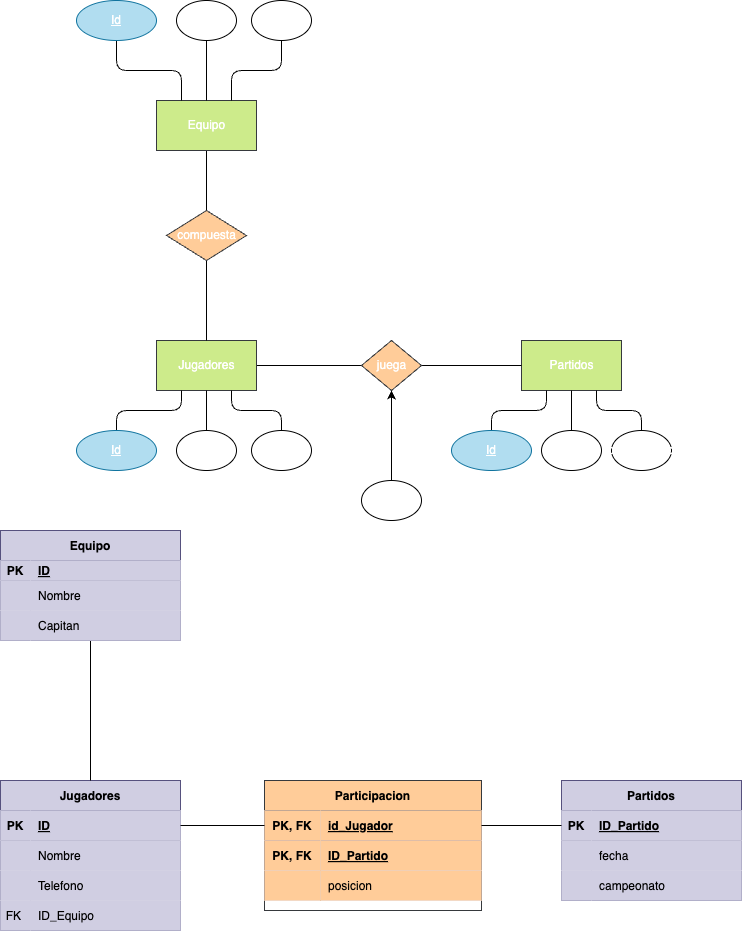

The diagram above was exported from draw.io. Its source (the exported page's mxGraphModel, read from the mxfile embedded in the PNG):
<mxGraphModel dx="1024" dy="802" grid="1" gridSize="10" guides="1" tooltips="1" connect="1" arrows="1" fold="1" page="1" pageScale="1" pageWidth="827" pageHeight="1169" math="0" shadow="0">
  <root>
    <mxCell id="0" />
    <mxCell id="1" parent="0" />
    <mxCell id="9" style="html=1;entryX=0;entryY=0.5;entryDx=0;entryDy=0;fontColor=#FFFFFF;endArrow=none;endFill=0;" parent="1" source="10" target="14" edge="1">
      <mxGeometry relative="1" as="geometry" />
    </mxCell>
    <mxCell id="10" value="&lt;font&gt;Jugadores&lt;/font&gt;" style="html=1;dashed=0;whitespace=wrap;fillColor=#cdeb8b;strokeColor=#36393d;fontColor=#FFFFFF;" parent="1" vertex="1">
      <mxGeometry x="196" y="520" width="100" height="50" as="geometry" />
    </mxCell>
    <mxCell id="12" value="&lt;font&gt;Partidos&lt;br&gt;&lt;/font&gt;" style="html=1;dashed=0;whitespace=wrap;fillColor=#cdeb8b;strokeColor=#36393d;fontColor=#FFFFFF;" parent="1" vertex="1">
      <mxGeometry x="561" y="520" width="100" height="50" as="geometry" />
    </mxCell>
    <mxCell id="13" style="edgeStyle=none;html=1;fontColor=#FFFFFF;endArrow=none;endFill=0;" parent="1" source="14" target="12" edge="1">
      <mxGeometry relative="1" as="geometry" />
    </mxCell>
    <mxCell id="14" value="&lt;font&gt;juega&lt;/font&gt;" style="shape=rhombus;html=1;dashed=0;whitespace=wrap;perimeter=rhombusPerimeter;fillColor=#ffcc99;strokeColor=#36393d;fontColor=#FFFFFF;" parent="1" vertex="1">
      <mxGeometry x="401" y="520" width="60" height="50" as="geometry" />
    </mxCell>
    <mxCell id="15" value="1:N" style="text;html=1;align=center;verticalAlign=middle;resizable=0;points=[];autosize=1;strokeColor=none;fillColor=none;fontColor=#FFFFFF;" parent="1" vertex="1">
      <mxGeometry x="321" y="500" width="40" height="30" as="geometry" />
    </mxCell>
    <mxCell id="16" value="1:N" style="text;html=1;align=center;verticalAlign=middle;resizable=0;points=[];autosize=1;strokeColor=none;fillColor=none;fontColor=#FFFFFF;" parent="1" vertex="1">
      <mxGeometry x="511" y="500" width="40" height="30" as="geometry" />
    </mxCell>
    <mxCell id="17" value="N:M" style="text;html=1;align=center;verticalAlign=middle;resizable=0;points=[];autosize=1;strokeColor=none;fillColor=none;fontColor=#FFFFFF;" parent="1" vertex="1">
      <mxGeometry x="406" y="470" width="50" height="30" as="geometry" />
    </mxCell>
    <mxCell id="20" style="edgeStyle=orthogonalEdgeStyle;html=1;entryX=0.25;entryY=1;entryDx=0;entryDy=0;fontColor=#FFFFFF;endArrow=none;endFill=0;" parent="1" source="21" target="10" edge="1">
      <mxGeometry relative="1" as="geometry" />
    </mxCell>
    <mxCell id="21" value="&lt;font&gt;Id&lt;/font&gt;" style="ellipse;whiteSpace=wrap;html=1;align=center;fontStyle=4;fillColor=#b1ddf0;strokeColor=#10739e;fontColor=#FFFFFF;" parent="1" vertex="1">
      <mxGeometry x="116" y="610" width="80" height="40" as="geometry" />
    </mxCell>
    <mxCell id="22" style="edgeStyle=orthogonalEdgeStyle;html=1;entryX=0.5;entryY=1;entryDx=0;entryDy=0;fontColor=#FFFFFF;endArrow=none;endFill=0;" parent="1" source="23" target="10" edge="1">
      <mxGeometry relative="1" as="geometry" />
    </mxCell>
    <mxCell id="23" value="Nombre" style="ellipse;whiteSpace=wrap;html=1;align=center;fontColor=#FFFFFF;" parent="1" vertex="1">
      <mxGeometry x="216" y="610" width="60" height="40" as="geometry" />
    </mxCell>
    <mxCell id="24" style="edgeStyle=orthogonalEdgeStyle;html=1;entryX=0.75;entryY=1;entryDx=0;entryDy=0;fontColor=#FFFFFF;endArrow=none;endFill=0;" parent="1" source="25" target="10" edge="1">
      <mxGeometry relative="1" as="geometry" />
    </mxCell>
    <mxCell id="25" value="Telefono" style="ellipse;whiteSpace=wrap;html=1;align=center;fontColor=#FFFFFF;" parent="1" vertex="1">
      <mxGeometry x="291" y="610" width="60" height="40" as="geometry" />
    </mxCell>
    <mxCell id="26" style="edgeStyle=orthogonalEdgeStyle;html=1;entryX=0.25;entryY=1;entryDx=0;entryDy=0;fontColor=#FFFFFF;endArrow=none;endFill=0;" parent="1" source="27" target="12" edge="1">
      <mxGeometry relative="1" as="geometry" />
    </mxCell>
    <mxCell id="27" value="&lt;font&gt;Id&lt;/font&gt;" style="ellipse;whiteSpace=wrap;html=1;align=center;fontStyle=4;fillColor=#b1ddf0;strokeColor=#10739e;fontColor=#FFFFFF;" parent="1" vertex="1">
      <mxGeometry x="491" y="610" width="80" height="40" as="geometry" />
    </mxCell>
    <mxCell id="28" style="edgeStyle=orthogonalEdgeStyle;html=1;entryX=0.5;entryY=1;entryDx=0;entryDy=0;fontColor=#FFFFFF;endArrow=none;endFill=0;" parent="1" source="29" target="12" edge="1">
      <mxGeometry relative="1" as="geometry" />
    </mxCell>
    <mxCell id="29" value="fecha" style="ellipse;whiteSpace=wrap;html=1;align=center;fontColor=#FFFFFF;" parent="1" vertex="1">
      <mxGeometry x="581" y="610" width="60" height="40" as="geometry" />
    </mxCell>
    <mxCell id="30" style="edgeStyle=orthogonalEdgeStyle;html=1;entryX=0.75;entryY=1;entryDx=0;entryDy=0;fontColor=#FFFFFF;endArrow=none;endFill=0;" parent="1" source="31" target="12" edge="1">
      <mxGeometry relative="1" as="geometry" />
    </mxCell>
    <mxCell id="31" value="campeonato" style="ellipse;whiteSpace=wrap;html=1;align=center;fontColor=#FFFFFF;" parent="1" vertex="1">
      <mxGeometry x="651" y="610" width="60" height="40" as="geometry" />
    </mxCell>
    <mxCell id="35" style="edgeStyle=none;html=1;entryX=0.5;entryY=0;entryDx=0;entryDy=0;endArrow=none;endFill=0;fontColor=#FFFFFF;" parent="1" source="36" target="38" edge="1">
      <mxGeometry relative="1" as="geometry" />
    </mxCell>
    <mxCell id="36" value="&lt;font&gt;Equipo&lt;br&gt;&lt;/font&gt;" style="html=1;dashed=0;whitespace=wrap;fillColor=#cdeb8b;strokeColor=#36393d;fontColor=#FFFFFF;" parent="1" vertex="1">
      <mxGeometry x="196" y="280" width="100" height="50" as="geometry" />
    </mxCell>
    <mxCell id="37" style="edgeStyle=none;html=1;entryX=0.5;entryY=0;entryDx=0;entryDy=0;endArrow=none;endFill=0;fontColor=#FFFFFF;" parent="1" source="38" target="10" edge="1">
      <mxGeometry relative="1" as="geometry" />
    </mxCell>
    <mxCell id="38" value="&lt;font&gt;compuesta&lt;/font&gt;" style="shape=rhombus;html=1;dashed=0;whitespace=wrap;perimeter=rhombusPerimeter;fillColor=#ffcc99;strokeColor=#36393d;fontColor=#FFFFFF;" parent="1" vertex="1">
      <mxGeometry x="206" y="390" width="80" height="50" as="geometry" />
    </mxCell>
    <mxCell id="39" value="1:N" style="text;html=1;align=center;verticalAlign=middle;resizable=0;points=[];autosize=1;strokeColor=none;fillColor=none;fontColor=#FFFFFF;" parent="1" vertex="1">
      <mxGeometry x="246" y="480" width="40" height="30" as="geometry" />
    </mxCell>
    <mxCell id="40" value="1:N" style="text;html=1;align=center;verticalAlign=middle;resizable=0;points=[];autosize=1;strokeColor=none;fillColor=none;fontColor=#FFFFFF;" parent="1" vertex="1">
      <mxGeometry x="286" y="400" width="40" height="30" as="geometry" />
    </mxCell>
    <mxCell id="41" value="1:1" style="text;html=1;align=center;verticalAlign=middle;resizable=0;points=[];autosize=1;strokeColor=none;fillColor=none;fontColor=#FFFFFF;" parent="1" vertex="1">
      <mxGeometry x="251" y="330" width="40" height="30" as="geometry" />
    </mxCell>
    <mxCell id="47" style="edgeStyle=orthogonalEdgeStyle;html=1;entryX=0.25;entryY=0;entryDx=0;entryDy=0;endArrow=none;endFill=0;fontColor=#FFFFFF;" parent="1" source="42" target="36" edge="1">
      <mxGeometry relative="1" as="geometry" />
    </mxCell>
    <mxCell id="42" value="&lt;font&gt;Id&lt;/font&gt;" style="ellipse;whiteSpace=wrap;html=1;align=center;fontStyle=4;fillColor=#b1ddf0;strokeColor=#10739e;fontColor=#FFFFFF;" parent="1" vertex="1">
      <mxGeometry x="116" y="180" width="80" height="40" as="geometry" />
    </mxCell>
    <mxCell id="45" style="edgeStyle=orthogonalEdgeStyle;html=1;entryX=0.5;entryY=0;entryDx=0;entryDy=0;endArrow=none;endFill=0;fontColor=#FFFFFF;" parent="1" source="43" target="36" edge="1">
      <mxGeometry relative="1" as="geometry" />
    </mxCell>
    <mxCell id="43" value="Nombre" style="ellipse;whiteSpace=wrap;html=1;align=center;fontColor=#FFFFFF;" parent="1" vertex="1">
      <mxGeometry x="216" y="180" width="60" height="40" as="geometry" />
    </mxCell>
    <mxCell id="46" style="edgeStyle=orthogonalEdgeStyle;html=1;entryX=0.75;entryY=0;entryDx=0;entryDy=0;endArrow=none;endFill=0;fontColor=#FFFFFF;" parent="1" source="44" target="36" edge="1">
      <mxGeometry relative="1" as="geometry" />
    </mxCell>
    <mxCell id="44" value="Capitan" style="ellipse;whiteSpace=wrap;html=1;align=center;fontColor=#FFFFFF;" parent="1" vertex="1">
      <mxGeometry x="291" y="180" width="60" height="40" as="geometry" />
    </mxCell>
    <mxCell id="49" style="edgeStyle=none;html=1;entryX=0.5;entryY=1;entryDx=0;entryDy=0;fontColor=#FFFFFF;" parent="1" source="48" target="14" edge="1">
      <mxGeometry relative="1" as="geometry" />
    </mxCell>
    <mxCell id="48" value="posición" style="ellipse;whiteSpace=wrap;html=1;align=center;fontColor=#FFFFFF;" parent="1" vertex="1">
      <mxGeometry x="401" y="660" width="60" height="40" as="geometry" />
    </mxCell>
    <mxCell id="50" value="Jugadores" style="shape=table;startSize=30;container=1;collapsible=1;childLayout=tableLayout;fixedRows=1;rowLines=0;fontStyle=1;align=center;resizeLast=1;fillColor=#d0cee2;strokeColor=#56517e;fontColor=#000000;" vertex="1" parent="1">
      <mxGeometry x="40" y="960" width="180" height="150" as="geometry">
        <mxRectangle x="60" y="320" width="90" height="30" as="alternateBounds" />
      </mxGeometry>
    </mxCell>
    <mxCell id="51" value="" style="shape=tableRow;horizontal=0;startSize=0;swimlaneHead=0;swimlaneBody=0;fillColor=#d0cee2;collapsible=0;dropTarget=0;points=[[0,0.5],[1,0.5]];portConstraint=eastwest;top=0;left=0;right=0;bottom=1;strokeColor=#56517e;fontColor=#000000;" vertex="1" parent="50">
      <mxGeometry y="30" width="180" height="30" as="geometry" />
    </mxCell>
    <mxCell id="52" value="PK" style="shape=partialRectangle;connectable=0;fillColor=#d0cee2;top=0;left=0;bottom=0;right=0;fontStyle=1;overflow=hidden;strokeColor=#56517e;fontColor=#000000;" vertex="1" parent="51">
      <mxGeometry width="30" height="30" as="geometry">
        <mxRectangle width="30" height="30" as="alternateBounds" />
      </mxGeometry>
    </mxCell>
    <mxCell id="53" value="ID" style="shape=partialRectangle;connectable=0;fillColor=#d0cee2;top=0;left=0;bottom=0;right=0;align=left;spacingLeft=6;fontStyle=5;overflow=hidden;strokeColor=#56517e;fontColor=#000000;" vertex="1" parent="51">
      <mxGeometry x="30" width="150" height="30" as="geometry">
        <mxRectangle width="150" height="30" as="alternateBounds" />
      </mxGeometry>
    </mxCell>
    <mxCell id="54" value="" style="shape=tableRow;horizontal=0;startSize=0;swimlaneHead=0;swimlaneBody=0;fillColor=#d0cee2;collapsible=0;dropTarget=0;points=[[0,0.5],[1,0.5]];portConstraint=eastwest;top=0;left=0;right=0;bottom=0;strokeColor=#56517e;fontColor=#000000;" vertex="1" parent="50">
      <mxGeometry y="60" width="180" height="30" as="geometry" />
    </mxCell>
    <mxCell id="55" value="" style="shape=partialRectangle;connectable=0;fillColor=#d0cee2;top=0;left=0;bottom=0;right=0;editable=1;overflow=hidden;strokeColor=#56517e;fontColor=#000000;" vertex="1" parent="54">
      <mxGeometry width="30" height="30" as="geometry">
        <mxRectangle width="30" height="30" as="alternateBounds" />
      </mxGeometry>
    </mxCell>
    <mxCell id="56" value="Nombre" style="shape=partialRectangle;connectable=0;fillColor=#d0cee2;top=0;left=0;bottom=0;right=0;align=left;spacingLeft=6;overflow=hidden;strokeColor=#56517e;fontColor=#000000;" vertex="1" parent="54">
      <mxGeometry x="30" width="150" height="30" as="geometry">
        <mxRectangle width="150" height="30" as="alternateBounds" />
      </mxGeometry>
    </mxCell>
    <mxCell id="57" style="shape=tableRow;horizontal=0;startSize=0;swimlaneHead=0;swimlaneBody=0;fillColor=#d0cee2;collapsible=0;dropTarget=0;points=[[0,0.5],[1,0.5]];portConstraint=eastwest;top=0;left=0;right=0;bottom=0;strokeColor=#56517e;fontColor=#000000;" vertex="1" parent="50">
      <mxGeometry y="90" width="180" height="30" as="geometry" />
    </mxCell>
    <mxCell id="58" style="shape=partialRectangle;connectable=0;fillColor=#d0cee2;top=0;left=0;bottom=0;right=0;editable=1;overflow=hidden;strokeColor=#56517e;fontColor=#000000;" vertex="1" parent="57">
      <mxGeometry width="30" height="30" as="geometry">
        <mxRectangle width="30" height="30" as="alternateBounds" />
      </mxGeometry>
    </mxCell>
    <mxCell id="59" value="Telefono" style="shape=partialRectangle;connectable=0;fillColor=#d0cee2;top=0;left=0;bottom=0;right=0;align=left;spacingLeft=6;overflow=hidden;strokeColor=#56517e;fontColor=#000000;" vertex="1" parent="57">
      <mxGeometry x="30" width="150" height="30" as="geometry">
        <mxRectangle width="150" height="30" as="alternateBounds" />
      </mxGeometry>
    </mxCell>
    <mxCell id="85" style="shape=tableRow;horizontal=0;startSize=0;swimlaneHead=0;swimlaneBody=0;fillColor=#d0cee2;collapsible=0;dropTarget=0;points=[[0,0.5],[1,0.5]];portConstraint=eastwest;top=0;left=0;right=0;bottom=0;strokeColor=#56517e;fontColor=#000000;" vertex="1" parent="50">
      <mxGeometry y="120" width="180" height="30" as="geometry" />
    </mxCell>
    <mxCell id="86" value="FK " style="shape=partialRectangle;connectable=0;fillColor=#d0cee2;top=0;left=0;bottom=0;right=0;editable=1;overflow=hidden;strokeColor=#56517e;fontColor=#000000;" vertex="1" parent="85">
      <mxGeometry width="30" height="30" as="geometry">
        <mxRectangle width="30" height="30" as="alternateBounds" />
      </mxGeometry>
    </mxCell>
    <mxCell id="87" value="ID_Equipo" style="shape=partialRectangle;connectable=0;fillColor=#d0cee2;top=0;left=0;bottom=0;right=0;align=left;spacingLeft=6;overflow=hidden;strokeColor=#56517e;fontColor=#000000;" vertex="1" parent="85">
      <mxGeometry x="30" width="150" height="30" as="geometry">
        <mxRectangle width="150" height="30" as="alternateBounds" />
      </mxGeometry>
    </mxCell>
    <mxCell id="60" value="Partidos" style="shape=table;startSize=30;container=1;collapsible=1;childLayout=tableLayout;fixedRows=1;rowLines=0;fontStyle=1;align=center;resizeLast=1;fillColor=#d0cee2;strokeColor=#56517e;fontColor=#000000;" vertex="1" parent="1">
      <mxGeometry x="601" y="960" width="180" height="120" as="geometry" />
    </mxCell>
    <mxCell id="61" value="" style="shape=tableRow;horizontal=0;startSize=0;swimlaneHead=0;swimlaneBody=0;fillColor=#d0cee2;collapsible=0;dropTarget=0;points=[[0,0.5],[1,0.5]];portConstraint=eastwest;top=0;left=0;right=0;bottom=1;strokeColor=#56517e;fontColor=#000000;" vertex="1" parent="60">
      <mxGeometry y="30" width="180" height="30" as="geometry" />
    </mxCell>
    <mxCell id="62" value="PK" style="shape=partialRectangle;connectable=0;fillColor=#d0cee2;top=0;left=0;bottom=0;right=0;fontStyle=1;overflow=hidden;strokeColor=#56517e;fontColor=#000000;" vertex="1" parent="61">
      <mxGeometry width="30" height="30" as="geometry">
        <mxRectangle width="30" height="30" as="alternateBounds" />
      </mxGeometry>
    </mxCell>
    <mxCell id="63" value="ID_Partido" style="shape=partialRectangle;connectable=0;fillColor=#d0cee2;top=0;left=0;bottom=0;right=0;align=left;spacingLeft=6;fontStyle=5;overflow=hidden;strokeColor=#56517e;fontColor=#000000;" vertex="1" parent="61">
      <mxGeometry x="30" width="150" height="30" as="geometry">
        <mxRectangle width="150" height="30" as="alternateBounds" />
      </mxGeometry>
    </mxCell>
    <mxCell id="64" value="" style="shape=tableRow;horizontal=0;startSize=0;swimlaneHead=0;swimlaneBody=0;fillColor=#d0cee2;collapsible=0;dropTarget=0;points=[[0,0.5],[1,0.5]];portConstraint=eastwest;top=0;left=0;right=0;bottom=0;strokeColor=#56517e;fontColor=#000000;" vertex="1" parent="60">
      <mxGeometry y="60" width="180" height="30" as="geometry" />
    </mxCell>
    <mxCell id="65" value="" style="shape=partialRectangle;connectable=0;fillColor=#d0cee2;top=0;left=0;bottom=0;right=0;editable=1;overflow=hidden;strokeColor=#56517e;fontColor=#000000;" vertex="1" parent="64">
      <mxGeometry width="30" height="30" as="geometry">
        <mxRectangle width="30" height="30" as="alternateBounds" />
      </mxGeometry>
    </mxCell>
    <mxCell id="66" value="fecha" style="shape=partialRectangle;connectable=0;fillColor=#d0cee2;top=0;left=0;bottom=0;right=0;align=left;spacingLeft=6;overflow=hidden;strokeColor=#56517e;fontColor=#000000;" vertex="1" parent="64">
      <mxGeometry x="30" width="150" height="30" as="geometry">
        <mxRectangle width="150" height="30" as="alternateBounds" />
      </mxGeometry>
    </mxCell>
    <mxCell id="102" style="shape=tableRow;horizontal=0;startSize=0;swimlaneHead=0;swimlaneBody=0;fillColor=#d0cee2;collapsible=0;dropTarget=0;points=[[0,0.5],[1,0.5]];portConstraint=eastwest;top=0;left=0;right=0;bottom=0;strokeColor=#56517e;fontColor=#000000;" vertex="1" parent="60">
      <mxGeometry y="90" width="180" height="30" as="geometry" />
    </mxCell>
    <mxCell id="103" style="shape=partialRectangle;connectable=0;fillColor=#d0cee2;top=0;left=0;bottom=0;right=0;editable=1;overflow=hidden;strokeColor=#56517e;fontColor=#000000;" vertex="1" parent="102">
      <mxGeometry width="30" height="30" as="geometry">
        <mxRectangle width="30" height="30" as="alternateBounds" />
      </mxGeometry>
    </mxCell>
    <mxCell id="104" value="campeonato" style="shape=partialRectangle;connectable=0;fillColor=#d0cee2;top=0;left=0;bottom=0;right=0;align=left;spacingLeft=6;overflow=hidden;strokeColor=#56517e;fontColor=#000000;" vertex="1" parent="102">
      <mxGeometry x="30" width="150" height="30" as="geometry">
        <mxRectangle width="150" height="30" as="alternateBounds" />
      </mxGeometry>
    </mxCell>
    <mxCell id="67" value="Participacion" style="shape=table;startSize=30;container=1;collapsible=1;childLayout=tableLayout;fixedRows=1;rowLines=0;fontStyle=1;align=center;resizeLast=1;fillColor=#ffcc99;strokeColor=#36393d;fontColor=#000000;" vertex="1" parent="1">
      <mxGeometry x="304" y="960" width="217" height="130" as="geometry">
        <mxRectangle x="60" y="320" width="90" height="30" as="alternateBounds" />
      </mxGeometry>
    </mxCell>
    <mxCell id="68" value="" style="shape=tableRow;horizontal=0;startSize=0;swimlaneHead=0;swimlaneBody=0;fillColor=#d0cee2;collapsible=0;dropTarget=0;points=[[0,0.5],[1,0.5]];portConstraint=eastwest;top=0;left=0;right=0;bottom=1;strokeColor=#56517e;fontColor=#000000;" vertex="1" parent="67">
      <mxGeometry y="30" width="217" height="30" as="geometry" />
    </mxCell>
    <mxCell id="69" value="PK, FK" style="shape=partialRectangle;connectable=0;fillColor=#ffcc99;top=0;left=0;bottom=0;right=0;fontStyle=1;overflow=hidden;strokeColor=#36393d;fontColor=#000000;" vertex="1" parent="68">
      <mxGeometry width="56" height="30" as="geometry">
        <mxRectangle width="56" height="30" as="alternateBounds" />
      </mxGeometry>
    </mxCell>
    <mxCell id="70" value="id_Jugador" style="shape=partialRectangle;connectable=0;fillColor=#ffcc99;top=0;left=0;bottom=0;right=0;align=left;spacingLeft=6;fontStyle=5;overflow=hidden;strokeColor=#36393d;fontColor=#000000;" vertex="1" parent="68">
      <mxGeometry x="56" width="161" height="30" as="geometry">
        <mxRectangle width="161" height="30" as="alternateBounds" />
      </mxGeometry>
    </mxCell>
    <mxCell id="71" value="" style="shape=tableRow;horizontal=0;startSize=0;swimlaneHead=0;swimlaneBody=0;fillColor=#d0cee2;collapsible=0;dropTarget=0;points=[[0,0.5],[1,0.5]];portConstraint=eastwest;top=0;left=0;right=0;bottom=0;strokeColor=#56517e;fontColor=#000000;" vertex="1" parent="67">
      <mxGeometry y="60" width="217" height="30" as="geometry" />
    </mxCell>
    <mxCell id="72" value="PK, FK" style="shape=partialRectangle;connectable=0;fillColor=#ffcc99;top=0;left=0;bottom=0;right=0;editable=1;overflow=hidden;strokeColor=#36393d;fontStyle=1;fontColor=#000000;" vertex="1" parent="71">
      <mxGeometry width="56" height="30" as="geometry">
        <mxRectangle width="56" height="30" as="alternateBounds" />
      </mxGeometry>
    </mxCell>
    <mxCell id="73" value="ID_Partido" style="shape=partialRectangle;connectable=0;fillColor=#ffcc99;top=0;left=0;bottom=0;right=0;align=left;spacingLeft=6;overflow=hidden;strokeColor=#36393d;fontStyle=5;fontColor=#000000;" vertex="1" parent="71">
      <mxGeometry x="56" width="161" height="30" as="geometry">
        <mxRectangle width="161" height="30" as="alternateBounds" />
      </mxGeometry>
    </mxCell>
    <mxCell id="74" style="shape=tableRow;horizontal=0;startSize=0;swimlaneHead=0;swimlaneBody=0;fillColor=#d0cee2;collapsible=0;dropTarget=0;points=[[0,0.5],[1,0.5]];portConstraint=eastwest;top=0;left=0;right=0;bottom=0;strokeColor=#56517e;fontColor=#000000;" vertex="1" parent="67">
      <mxGeometry y="90" width="217" height="30" as="geometry" />
    </mxCell>
    <mxCell id="75" style="shape=partialRectangle;connectable=0;fillColor=#ffcc99;top=0;left=0;bottom=0;right=0;editable=1;overflow=hidden;strokeColor=#36393d;fontStyle=1;fontColor=#000000;" vertex="1" parent="74">
      <mxGeometry width="56" height="30" as="geometry">
        <mxRectangle width="56" height="30" as="alternateBounds" />
      </mxGeometry>
    </mxCell>
    <mxCell id="76" value="posicion" style="shape=partialRectangle;connectable=0;fillColor=#ffcc99;top=0;left=0;bottom=0;right=0;align=left;spacingLeft=6;overflow=hidden;strokeColor=#36393d;fontStyle=0;fontColor=#000000;" vertex="1" parent="74">
      <mxGeometry x="56" width="161" height="30" as="geometry">
        <mxRectangle width="161" height="30" as="alternateBounds" />
      </mxGeometry>
    </mxCell>
    <mxCell id="83" style="edgeStyle=none;html=1;entryX=0;entryY=0.5;entryDx=0;entryDy=0;fontColor=#000000;endArrow=none;endFill=0;" edge="1" parent="1" source="51" target="68">
      <mxGeometry relative="1" as="geometry" />
    </mxCell>
    <mxCell id="84" style="edgeStyle=none;html=1;entryX=0;entryY=0.5;entryDx=0;entryDy=0;fontColor=#000000;endArrow=none;endFill=0;" edge="1" parent="1" source="68" target="61">
      <mxGeometry relative="1" as="geometry" />
    </mxCell>
    <mxCell id="101" style="edgeStyle=none;html=1;entryX=0.5;entryY=0;entryDx=0;entryDy=0;endArrow=none;endFill=0;" edge="1" parent="1" source="88" target="50">
      <mxGeometry relative="1" as="geometry" />
    </mxCell>
    <mxCell id="88" value="Equipo" style="shape=table;startSize=30;container=1;collapsible=1;childLayout=tableLayout;fixedRows=1;rowLines=0;fontStyle=1;align=center;resizeLast=1;fillColor=#d0cee2;strokeColor=#56517e;fontColor=#000000;" vertex="1" parent="1">
      <mxGeometry x="40" y="710" width="180" height="110" as="geometry">
        <mxRectangle x="60" y="320" width="90" height="30" as="alternateBounds" />
      </mxGeometry>
    </mxCell>
    <mxCell id="89" value="" style="shape=tableRow;horizontal=0;startSize=0;swimlaneHead=0;swimlaneBody=0;fillColor=#d0cee2;collapsible=0;dropTarget=0;points=[[0,0.5],[1,0.5]];portConstraint=eastwest;top=0;left=0;right=0;bottom=1;strokeColor=#56517e;fontColor=#000000;" vertex="1" parent="88">
      <mxGeometry y="30" width="180" height="20" as="geometry" />
    </mxCell>
    <mxCell id="90" value="PK" style="shape=partialRectangle;connectable=0;fillColor=#d0cee2;top=0;left=0;bottom=0;right=0;fontStyle=1;overflow=hidden;strokeColor=#56517e;fontColor=#000000;" vertex="1" parent="89">
      <mxGeometry width="30" height="20" as="geometry">
        <mxRectangle width="30" height="20" as="alternateBounds" />
      </mxGeometry>
    </mxCell>
    <mxCell id="91" value="ID" style="shape=partialRectangle;connectable=0;fillColor=#d0cee2;top=0;left=0;bottom=0;right=0;align=left;spacingLeft=6;fontStyle=5;overflow=hidden;strokeColor=#56517e;fontColor=#000000;" vertex="1" parent="89">
      <mxGeometry x="30" width="150" height="20" as="geometry">
        <mxRectangle width="150" height="20" as="alternateBounds" />
      </mxGeometry>
    </mxCell>
    <mxCell id="92" value="" style="shape=tableRow;horizontal=0;startSize=0;swimlaneHead=0;swimlaneBody=0;fillColor=#d0cee2;collapsible=0;dropTarget=0;points=[[0,0.5],[1,0.5]];portConstraint=eastwest;top=0;left=0;right=0;bottom=0;strokeColor=#56517e;fontColor=#000000;" vertex="1" parent="88">
      <mxGeometry y="50" width="180" height="30" as="geometry" />
    </mxCell>
    <mxCell id="93" value="" style="shape=partialRectangle;connectable=0;fillColor=#d0cee2;top=0;left=0;bottom=0;right=0;editable=1;overflow=hidden;strokeColor=#56517e;fontColor=#000000;" vertex="1" parent="92">
      <mxGeometry width="30" height="30" as="geometry">
        <mxRectangle width="30" height="30" as="alternateBounds" />
      </mxGeometry>
    </mxCell>
    <mxCell id="94" value="Nombre" style="shape=partialRectangle;connectable=0;fillColor=#d0cee2;top=0;left=0;bottom=0;right=0;align=left;spacingLeft=6;overflow=hidden;strokeColor=#56517e;fontColor=#000000;" vertex="1" parent="92">
      <mxGeometry x="30" width="150" height="30" as="geometry">
        <mxRectangle width="150" height="30" as="alternateBounds" />
      </mxGeometry>
    </mxCell>
    <mxCell id="95" style="shape=tableRow;horizontal=0;startSize=0;swimlaneHead=0;swimlaneBody=0;fillColor=#d0cee2;collapsible=0;dropTarget=0;points=[[0,0.5],[1,0.5]];portConstraint=eastwest;top=0;left=0;right=0;bottom=0;strokeColor=#56517e;fontColor=#000000;" vertex="1" parent="88">
      <mxGeometry y="80" width="180" height="30" as="geometry" />
    </mxCell>
    <mxCell id="96" style="shape=partialRectangle;connectable=0;fillColor=#d0cee2;top=0;left=0;bottom=0;right=0;editable=1;overflow=hidden;strokeColor=#56517e;fontColor=#000000;" vertex="1" parent="95">
      <mxGeometry width="30" height="30" as="geometry">
        <mxRectangle width="30" height="30" as="alternateBounds" />
      </mxGeometry>
    </mxCell>
    <mxCell id="97" value="Capitan" style="shape=partialRectangle;connectable=0;fillColor=#d0cee2;top=0;left=0;bottom=0;right=0;align=left;spacingLeft=6;overflow=hidden;strokeColor=#56517e;fontColor=#000000;" vertex="1" parent="95">
      <mxGeometry x="30" width="150" height="30" as="geometry">
        <mxRectangle width="150" height="30" as="alternateBounds" />
      </mxGeometry>
    </mxCell>
  </root>
</mxGraphModel>